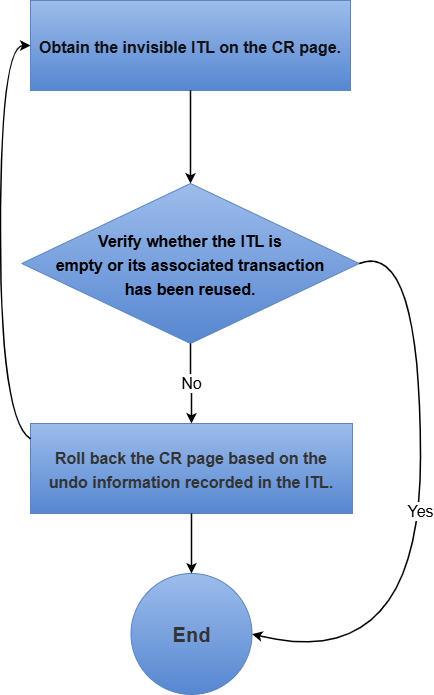

The diagram above was exported from draw.io. Its source (the exported page's mxGraphModel, read from the mxfile embedded in the PNG):
<mxGraphModel dx="826" dy="556" grid="1" gridSize="10" guides="1" tooltips="1" connect="1" arrows="1" fold="1" page="1" pageScale="1" pageWidth="540" pageHeight="800" math="0" shadow="0">
  <root>
    <mxCell id="0" />
    <mxCell id="1" parent="0" />
    <mxCell id="node-start" value="&lt;span style=&quot;color: rgb(15, 17, 21); font-size: 16px; text-align: start;&quot;&gt;&lt;span style=&quot;&quot; class=&quot;&quot;&gt;&lt;font face=&quot;Arial&quot;&gt;Obtain the invisible ITL on the CR page.&lt;/font&gt;&lt;/span&gt;&lt;/span&gt;" style="rounded=0;whiteSpace=wrap;html=1;fillColor=#9DBCEB;gradientColor=#5687D1;gradientDirection=south;strokeColor=#5B85BE;fontColor=#000000;fontFamily=Arial;fontSize=20;fontStyle=1;align=center;verticalAlign=middle;spacing=8;" parent="1" vertex="1">
      <mxGeometry x="70" y="47" width="320" height="90" as="geometry" />
    </mxCell>
    <mxCell id="node-decision" value="&lt;font style=&quot;color: light-dark(rgb(0, 0, 0), rgb(237, 237, 237));&quot;&gt;&lt;span style=&quot;scrollbar-color: rgb(226, 226, 226) rgb(251, 251, 251); font-size: 16px; text-align: start;&quot;&gt;Verify whether the ITL is&lt;/span&gt;&lt;/font&gt;&lt;div&gt;&lt;font style=&quot;color: light-dark(rgb(0, 0, 0), rgb(237, 237, 237));&quot;&gt;&lt;font&gt;&lt;span style=&quot;scrollbar-color: rgb(226, 226, 226) rgb(251, 251, 251); background-color: transparent; font-size: 16px; text-align: start;&quot;&gt;empty&amp;nbsp;&lt;/span&gt;&lt;/font&gt;&lt;span style=&quot;background-color: transparent; font-size: 16px; text-align: start;&quot;&gt;or its associated transaction&lt;/span&gt;&lt;/font&gt;&lt;div&gt;&lt;font style=&quot;color: light-dark(rgb(0, 0, 0), rgb(237, 237, 237));&quot;&gt;&lt;span style=&quot;scrollbar-color: rgb(226, 226, 226) rgb(251, 251, 251); background-color: transparent; font-size: 16px; text-align: start;&quot;&gt;has been reused.&lt;/span&gt;&lt;/font&gt;&lt;/div&gt;&lt;/div&gt;" style="rhombus;whiteSpace=wrap;html=1;fillColor=#9DBCEB;gradientColor=#5687D1;gradientDirection=south;strokeColor=#5B85BE;fontColor=#000000;fontFamily=Arial;fontSize=20;fontStyle=1;align=center;verticalAlign=middle;spacing=8;" parent="1" vertex="1">
      <mxGeometry x="61.25" y="230" width="337.5" height="160" as="geometry" />
    </mxCell>
    <mxCell id="node-rollback" value="&lt;span style=&quot;font-size: 16px; text-align: start;&quot;&gt;&lt;span class=&quot;&quot; style=&quot;&quot;&gt;&lt;font style=&quot;color: rgb(51, 51, 51);&quot;&gt;Roll back the CR page based on the undo information recorded in the ITL.&lt;/font&gt;&lt;/span&gt;&lt;/span&gt;" style="rounded=0;whiteSpace=wrap;html=1;fillColor=#9DBCEB;gradientColor=#5687D1;gradientDirection=south;strokeColor=#5B85BE;fontColor=#000000;fontFamily=Arial;fontSize=20;fontStyle=1;align=center;verticalAlign=middle;spacing=8;" parent="1" vertex="1">
      <mxGeometry x="70" y="470" width="322" height="90" as="geometry" />
    </mxCell>
    <mxCell id="node-end" value="&lt;font style=&quot;color: rgb(51, 51, 51);&quot;&gt;End&lt;/font&gt;" style="ellipse;whiteSpace=wrap;html=1;fillColor=#9DBCEB;gradientColor=#5687D1;gradientDirection=south;strokeColor=#5B85BE;fontColor=#000000;fontFamily=Arial;fontSize=20;fontStyle=1;align=center;verticalAlign=middle;spacing=8;" parent="1" vertex="1">
      <mxGeometry x="170.5" y="620" width="121" height="121" as="geometry" />
    </mxCell>
    <mxCell id="edge-start-decision" value="" style="edgeStyle=orthogonalEdgeStyle;rounded=0;orthogonalLoop=1;jettySize=auto;html=1;strokeColor=#000000;strokeWidth=1.5;endArrow=classic;endFill=1;exitX=0.5;exitY=1;entryX=0.5;entryY=0;fontFamily=Arial;" parent="1" source="node-start" target="node-decision" edge="1">
      <mxGeometry relative="1" as="geometry" />
    </mxCell>
    <mxCell id="edge-decision-rollback" value="No" style="edgeStyle=orthogonalEdgeStyle;rounded=0;orthogonalLoop=1;jettySize=auto;html=1;strokeColor=#000000;strokeWidth=1.5;endArrow=classic;endFill=1;exitX=0.5;exitY=1;entryX=0.5;entryY=0;fontColor=#000000;fontFamily=Arial;fontSize=16;align=center;verticalAlign=middle;" parent="1" source="node-decision" target="node-rollback" edge="1">
      <mxGeometry relative="1" as="geometry" />
    </mxCell>
    <mxCell id="edge-rollback-end" value="" style="edgeStyle=orthogonalEdgeStyle;rounded=0;orthogonalLoop=1;jettySize=auto;html=1;strokeColor=#000000;strokeWidth=1.5;endArrow=classic;endFill=1;exitX=0.5;exitY=1;entryX=0.5;entryY=0;fontFamily=Arial;" parent="1" source="node-rollback" target="node-end" edge="1">
      <mxGeometry relative="1" as="geometry" />
    </mxCell>
    <mxCell id="edge-rollback-start" value="" style="curved=1;rounded=0;html=1;strokeColor=#000000;strokeWidth=1.5;endArrow=classic;endFill=1;exitX=0;exitY=0.17;entryX=0;entryY=0.5;fontFamily=Arial;" parent="1" source="node-rollback" target="node-start" edge="1">
      <mxGeometry relative="1" as="geometry">
        <Array as="points">
          <mxPoint x="40" y="467" />
          <mxPoint x="40" y="92" />
        </Array>
      </mxGeometry>
    </mxCell>
    <mxCell id="edge-decision-end" value="Yes" style="curved=1;rounded=0;html=1;strokeColor=#000000;strokeWidth=1.5;endArrow=classic;endFill=1;exitX=1;exitY=0.5;entryX=1;entryY=0.5;fontColor=#000000;fontFamily=Arial;fontSize=16;align=center;verticalAlign=middle;" parent="1" source="node-decision" target="node-end" edge="1">
      <mxGeometry relative="1" as="geometry">
        <Array as="points">
          <mxPoint x="460" y="286" />
          <mxPoint x="460" y="722" />
        </Array>
      </mxGeometry>
    </mxCell>
  </root>
</mxGraphModel>